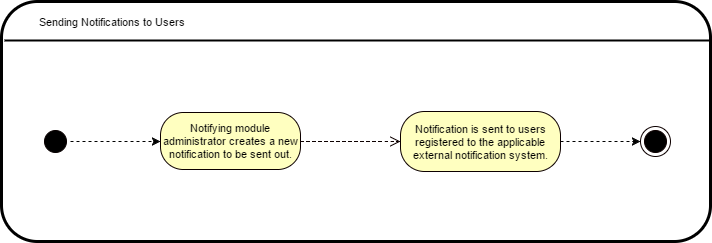

The diagram above was exported from draw.io. Its source (the exported page's mxGraphModel, read from the mxfile embedded in the PNG):
<mxGraphModel dx="1446" dy="791" grid="1" gridSize="10" guides="1" tooltips="1" connect="1" arrows="1" fold="1" page="1" pageScale="1" pageWidth="850" pageHeight="1100" math="0" shadow="0">
  <root>
    <mxCell id="0" />
    <mxCell id="1" parent="0" />
    <mxCell id="6302289adcaa245a-1" value="" style="rounded=1;whiteSpace=wrap;html=1;labelBackgroundColor=none;strokeColor=#000000;strokeWidth=3;fontSize=11;fontColor=#000000;" vertex="1" parent="1">
      <mxGeometry x="61" y="90" width="709" height="240" as="geometry" />
    </mxCell>
    <mxCell id="6302289adcaa245a-3" value="" style="ellipse;html=1;shape=startState;fillColor=#000000;strokeColor=#080000;labelBackgroundColor=none;fontSize=11;fontColor=#000000;" vertex="1" parent="1">
      <mxGeometry x="100" y="215" width="30" height="30" as="geometry" />
    </mxCell>
    <mxCell id="6302289adcaa245a-7" value="Notifying module administrator creates a new notification to be sent out." style="rounded=1;whiteSpace=wrap;html=1;arcSize=40;fillColor=#ffffc0;strokeColor=#0D0000;labelBackgroundColor=none;fontSize=11;fontColor=#000000;" vertex="1" parent="1">
      <mxGeometry x="220" y="201" width="140" height="57" as="geometry" />
    </mxCell>
    <mxCell id="6302289adcaa245a-8" value="" style="edgeStyle=orthogonalEdgeStyle;html=1;verticalAlign=bottom;endArrow=open;endSize=8;strokeColor=#0D0000;dashed=1;fontSize=11;fontColor=#000000;exitX=1;exitY=0.5;entryX=0;entryY=0.5;" edge="1" parent="1" source="6302289adcaa245a-7" target="6302289adcaa245a-2">
      <mxGeometry relative="1" as="geometry">
        <mxPoint x="430" y="251" as="targetPoint" />
        <Array as="points">
          <mxPoint x="450" y="230" />
          <mxPoint x="450" y="230" />
        </Array>
      </mxGeometry>
    </mxCell>
    <mxCell id="6302289adcaa245a-9" style="edgeStyle=orthogonalEdgeStyle;curved=1;html=1;exitX=0.5;exitY=0;entryX=0.5;entryY=0;dashed=1;endSize=0;jettySize=auto;orthogonalLoop=1;strokeColor=#000000;strokeWidth=2;fontSize=11;fontColor=#000000;" edge="1" parent="1" source="6302289adcaa245a-7" target="6302289adcaa245a-7">
      <mxGeometry relative="1" as="geometry" />
    </mxCell>
    <mxCell id="6302289adcaa245a-2" value="Notification is sent to users registered to the applicable external notification system." style="rounded=1;whiteSpace=wrap;html=1;arcSize=40;fillColor=#ffffc0;strokeColor=#0D0000;labelBackgroundColor=none;fontSize=11;fontColor=#000000;" vertex="1" parent="1">
      <mxGeometry x="460" y="200" width="160" height="60" as="geometry" />
    </mxCell>
    <mxCell id="6302289adcaa245a-12" value="" style="ellipse;html=1;shape=endState;fillColor=#000000;strokeColor=#0D0000;labelBackgroundColor=none;fontSize=11;fontColor=#000000;" vertex="1" parent="1">
      <mxGeometry x="700" y="215" width="30" height="30" as="geometry" />
    </mxCell>
    <mxCell id="6302289adcaa245a-16" value="" style="endArrow=classic;html=1;dashed=1;strokeColor=#000000;strokeWidth=1;fontSize=11;fontColor=#000000;entryX=0;entryY=0.5;" edge="1" parent="1" target="6302289adcaa245a-7">
      <mxGeometry x="550" y="270" width="50" height="50" as="geometry">
        <mxPoint x="130" y="230" as="sourcePoint" />
        <mxPoint x="550" y="314" as="targetPoint" />
      </mxGeometry>
    </mxCell>
    <mxCell id="6302289adcaa245a-17" value="" style="line;strokeWidth=2;html=1;labelBackgroundColor=none;fontSize=11;fontColor=#000000;" vertex="1" parent="1">
      <mxGeometry x="64" y="124" width="706" height="10" as="geometry" />
    </mxCell>
    <mxCell id="6302289adcaa245a-22" value="Sending Notifications to Users" style="text;html=1;strokeColor=none;fillColor=none;align=center;verticalAlign=middle;whiteSpace=wrap;labelBackgroundColor=none;fontSize=11;fontColor=#000000;" vertex="1" parent="1">
      <mxGeometry x="86" y="100" width="170" height="20" as="geometry" />
    </mxCell>
    <mxCell id="3fe418a214714b38-1" value="" style="endArrow=classic;html=1;dashed=1;strokeColor=#000000;strokeWidth=1;fontSize=11;fontColor=#000000;exitX=1;exitY=0.5;entryX=0;entryY=0.5;" edge="1" parent="1" source="6302289adcaa245a-2" target="6302289adcaa245a-12">
      <mxGeometry x="550" y="270" width="50" height="50" as="geometry">
        <mxPoint x="550" y="270" as="sourcePoint" />
        <mxPoint x="637.0809611361196" y="321.3777670703107" as="targetPoint" />
      </mxGeometry>
    </mxCell>
    <mxCell id="3fe418a214714b38-2" style="edgeStyle=orthogonalEdgeStyle;curved=1;html=1;exitX=0.75;exitY=0;entryX=0.75;entryY=0;dashed=1;endArrow=open;endFill=0;endSize=0;jettySize=auto;orthogonalLoop=1;strokeColor=#080000;strokeWidth=1;fontSize=11;fontColor=#000000;" edge="1" parent="1" source="6302289adcaa245a-1" target="6302289adcaa245a-1">
      <mxGeometry relative="1" as="geometry" />
    </mxCell>
  </root>
</mxGraphModel>